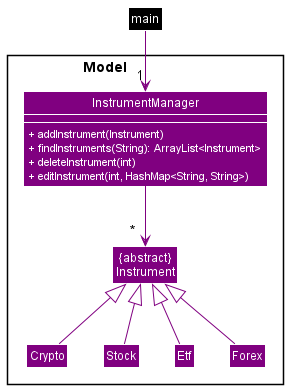

The diagram above was rendered by PlantUML. Its source (embedded in the PNG):
@startuml
!include Styles.puml

Package "Model                    "  <<Rectangle>>{
     Class "{abstract}\nInstrument" as Instrument COLOR_MODEL
     Class InstrumentManager COLOR_MODEL {
        <color:WHITE>+ addInstrument(Instrument)</color>
        <color:WHITE>+ findInstruments(String): ArrayList<Instrument></color>
        <color:WHITE>+ deleteInstrument(int)</color>
        <color:WHITE>+ editInstrument(int, HashMap<String, String>)</color>
     }
     Class Crypto COLOR_MODEL
     Class Stock COLOR_MODEL
     Class Etf COLOR_MODEL
     Class Forex COLOR_MODEL
}

show InstrumentManager members

Class main COLOR_MAIN
main -down[COLOR_MODEL]->"1" InstrumentManager
Crypto -up[COLOR_MODEL]-|>Instrument
Stock -up[COLOR_MODEL]-|>Instrument
Etf -up[COLOR_MODEL]-|>Instrument
Forex -up[COLOR_MODEL]-|>Instrument
InstrumentManager -down[COLOR_MODEL]-> "              *" Instrument

@enduml